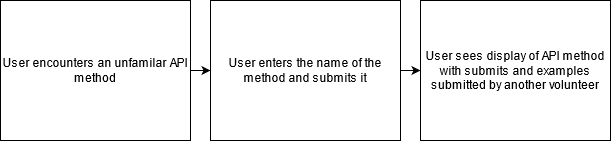

The diagram above was exported from draw.io. Its source (the exported page's mxGraphModel, read from the mxfile embedded in the PNG):
<mxGraphModel dx="653" dy="529" grid="1" gridSize="10" guides="1" tooltips="1" connect="1" arrows="1" fold="1" page="1" pageScale="1" pageWidth="850" pageHeight="1100" math="0" shadow="0">
  <root>
    <mxCell id="0" />
    <mxCell id="1" parent="0" />
    <mxCell id="1tIOYvfun39y-GTMsvI2-4" style="edgeStyle=orthogonalEdgeStyle;rounded=0;orthogonalLoop=1;jettySize=auto;html=1;exitX=1;exitY=0.5;exitDx=0;exitDy=0;entryX=0;entryY=0.5;entryDx=0;entryDy=0;" edge="1" parent="1" source="1tIOYvfun39y-GTMsvI2-1" target="1tIOYvfun39y-GTMsvI2-2">
      <mxGeometry relative="1" as="geometry" />
    </mxCell>
    <mxCell id="1tIOYvfun39y-GTMsvI2-1" value="User encounters an unfamilar API method" style="rounded=0;whiteSpace=wrap;html=1;" vertex="1" parent="1">
      <mxGeometry x="240" y="120" width="190" height="140" as="geometry" />
    </mxCell>
    <mxCell id="1tIOYvfun39y-GTMsvI2-5" style="edgeStyle=orthogonalEdgeStyle;rounded=0;orthogonalLoop=1;jettySize=auto;html=1;exitX=1;exitY=0.5;exitDx=0;exitDy=0;entryX=0;entryY=0.5;entryDx=0;entryDy=0;" edge="1" parent="1" source="1tIOYvfun39y-GTMsvI2-2" target="1tIOYvfun39y-GTMsvI2-3">
      <mxGeometry relative="1" as="geometry" />
    </mxCell>
    <mxCell id="1tIOYvfun39y-GTMsvI2-2" value="User enters the name of the method and submits it" style="rounded=0;whiteSpace=wrap;html=1;" vertex="1" parent="1">
      <mxGeometry x="450" y="120" width="190" height="140" as="geometry" />
    </mxCell>
    <mxCell id="1tIOYvfun39y-GTMsvI2-3" value="User sees display of API method with submits and examples submitted by another volunteer" style="rounded=0;whiteSpace=wrap;html=1;" vertex="1" parent="1">
      <mxGeometry x="660" y="120" width="190" height="140" as="geometry" />
    </mxCell>
  </root>
</mxGraphModel>